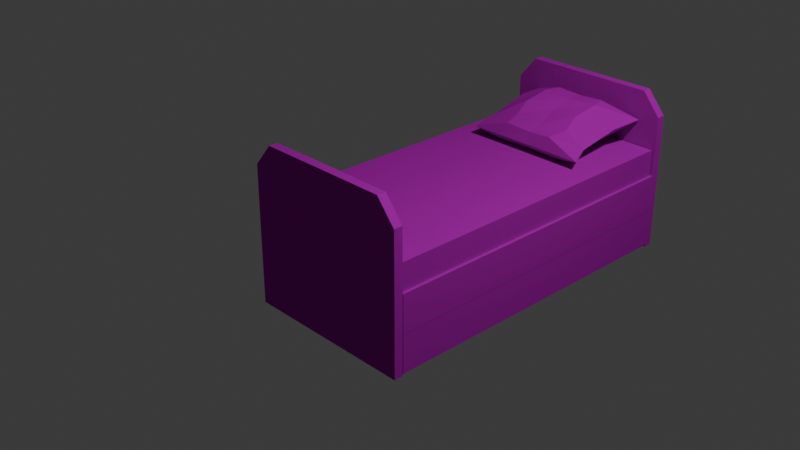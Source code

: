 # Source: bed.blend  (saved by Blender 4.1.24; exported with 4.5.12 LTS)
import bpy
from mathutils import Matrix  # noqa: F401  (used for matrix-valued properties, if any)

bpy.ops.wm.read_factory_settings(use_empty=True)
scene = bpy.context.scene
scene.name = 'Scene'

# ---- collections
col_collection = bpy.data.collections.new('Collection'); scene.collection.children.link(col_collection)

# ---- images (referenced by path relative to the original .blend; pixels are not part of the script)
import os
ASSET_DIR = os.environ.get("B2B_ASSET_DIR", "")  # directory of the original .blend (textures are referenced by path, not embedded)
HERE = os.path.dirname(os.path.abspath(__file__))  # packed textures are extracted next to this script under _unpacked/

def load_image(name, relpath, width, height, colorspace="sRGB"):
    """Load a texture the original file referenced (path relative to the .blend, or extracted next to this script)."""
    p = next((c for c in (os.path.join(HERE, relpath), os.path.join(ASSET_DIR, relpath)) if relpath and os.path.exists(c)), "")
    if p:
        img = bpy.data.images.load(p, check_existing=True)
        img.name = name
    else:  # same state as the original file: an image datablock whose file is absent (Cycles renders it pink)
        img = bpy.data.images.new(name, width, height)
        img.source = "FILE"
        img.filepath = "//" + (relpath or name)
    img.colorspace_settings.name = colorspace
    return img
img_wood_texture_dub_2_after_paint_png = load_image('wood texture dub 2 after paint.png', 'wood texture dub 2 after paint.png', 1024, 1024, 'sRGB')
img_materace_png = load_image('materace.png', 'materace.png', 1024, 1024, 'sRGB')
img_foni_papik_pro_g05w_p_kartinki_podushka_belaya_na_prozrachnom_f = load_image('foni-papik-pro-g05w-p-kartinki-podushka-belaya-na-prozrachnom-f', 'foni-papik-pro-g05w-p-kartinki-podushka-belaya-na-prozrachnom-fo-4.png', 1024, 1024, 'sRGB')

# ---- materials (node trees are filled in below, after node groups)
mat_material = bpy.data.materials.new('Material')
mat_material.alpha_threshold = 0.0
mat_material.use_transparent_shadow = False
mat_material.roughness = 0.5
mat_material.line_color = (0.0, 0.0, 0.0, 1.0)
mat_material_001 = bpy.data.materials.new('Material.001')
mat_material_001.use_transparent_shadow = False
mat_material_002 = bpy.data.materials.new('Material.002')
mat_material_002.use_transparent_shadow = False
mat_material_003 = bpy.data.materials.new('Material.003')
mat_material_003.use_transparent_shadow = False

# ---- material node trees
mat_material.use_nodes = True; mat_material.node_tree.nodes.clear()
_N = mat_material.node_tree.nodes; _L = mat_material.node_tree.links
n0 = _N.new('ShaderNodeOutputMaterial'); n0.name = 'Material Output'; n0.location = (355, 159)
n1 = _N.new('ShaderNodeBsdfDiffuse'); n1.name = 'Diffuse BSDF'; n1.location = (80, 156)
n2 = _N.new('ShaderNodeTexImage'); n2.name = 'Image Texture'; n2.location = (-536, 148)
n2.image = img_wood_texture_dub_2_after_paint_png
n2.interpolation = 'Closest'
n3 = _N.new('ShaderNodeMix'); n3.name = 'Mix'; n3.location = (-182, 177)
n3.data_type = 'RGBA'
n4 = _N.new('ShaderNodeVertexColor'); n4.name = 'Color Attribute'; n4.location = (-510, -150)
n4.layer_name = 'Color'
n5 = _N.new('ShaderNodeTexCoord'); n5.name = 'Texture Coordinate'; n5.location = (-747, -38)
_L.new(n1.outputs[0], n0.inputs[0])
_L.new(n3.outputs[2], n1.inputs[0])
_L.new(n2.outputs[0], n3.inputs[6])
_L.new(n4.outputs[0], n3.inputs[7])
_L.new(n5.outputs[2], n2.inputs[0])
n0.is_active_output = True
mat_material_001.use_nodes = True; mat_material_001.node_tree.nodes.clear()
_N = mat_material_001.node_tree.nodes; _L = mat_material_001.node_tree.links
n0 = _N.new('ShaderNodeOutputMaterial'); n0.name = 'Material Output'; n0.location = (300, 300)
n1 = _N.new('ShaderNodeBsdfDiffuse'); n1.name = 'Diffuse BSDF'; n1.location = (58, 300)
n2 = _N.new('ShaderNodeMix'); n2.name = 'Mix'; n2.location = (-170, 352)
n2.data_type = 'RGBA'
n3 = _N.new('ShaderNodeTexImage'); n3.name = 'Image Texture'; n3.location = (-483, 330)
n3.image = img_wood_texture_dub_2_after_paint_png
n4 = _N.new('ShaderNodeVertexColor'); n4.name = 'Color Attribute'; n4.location = (-417, 12)
n5 = _N.new('ShaderNodeTexCoord'); n5.name = 'Texture Coordinate'; n5.location = (-740, 328)
_L.new(n5.outputs[2], n3.inputs[0])
_L.new(n3.outputs[0], n2.inputs[6])
_L.new(n4.outputs[0], n2.inputs[7])
_L.new(n2.outputs[2], n1.inputs[0])
_L.new(n1.outputs[0], n0.inputs[0])
n0.is_active_output = True
mat_material_002.use_nodes = True; mat_material_002.node_tree.nodes.clear()
_N = mat_material_002.node_tree.nodes; _L = mat_material_002.node_tree.links
n0 = _N.new('ShaderNodeOutputMaterial'); n0.name = 'Material Output'; n0.location = (300, 300)
n1 = _N.new('ShaderNodeBsdfDiffuse'); n1.name = 'Diffuse BSDF'; n1.location = (-3, 291)
n2 = _N.new('ShaderNodeMix'); n2.name = 'Mix'; n2.location = (-305, 304)
n2.data_type = 'RGBA'
n3 = _N.new('ShaderNodeTexImage'); n3.name = 'Image Texture'; n3.location = (-652, 314)
n3.image = img_materace_png
n3.interpolation = 'Closest'
n4 = _N.new('ShaderNodeVertexColor'); n4.name = 'Color Attribute'; n4.location = (-609, 7)
n5 = _N.new('ShaderNodeTexCoord'); n5.name = 'Texture Coordinate'; n5.location = (-860, 288)
_L.new(n1.outputs[0], n0.inputs[0])
_L.new(n2.outputs[2], n1.inputs[0])
_L.new(n3.outputs[0], n2.inputs[6])
_L.new(n4.outputs[0], n2.inputs[7])
_L.new(n5.outputs[2], n3.inputs[0])
n0.is_active_output = True
mat_material_003.use_nodes = True; mat_material_003.node_tree.nodes.clear()
_N = mat_material_003.node_tree.nodes; _L = mat_material_003.node_tree.links
n0 = _N.new('ShaderNodeOutputMaterial'); n0.name = 'Material Output'; n0.location = (176, 287)
n1 = _N.new('ShaderNodeBsdfDiffuse'); n1.name = 'Diffuse BSDF'; n1.location = (-66, 294)
n2 = _N.new('ShaderNodeMix'); n2.name = 'Mix'; n2.location = (-348, 315)
n2.data_type = 'RGBA'
n3 = _N.new('ShaderNodeTexImage'); n3.name = 'Image Texture'; n3.location = (-707, 288)
n3.image = img_foni_papik_pro_g05w_p_kartinki_podushka_belaya_na_prozrachnom_f
n4 = _N.new('ShaderNodeVertexColor'); n4.name = 'Color Attribute'; n4.location = (-650, -39)
n5 = _N.new('ShaderNodeTexCoord'); n5.name = 'Texture Coordinate'; n5.location = (-935, 302)
_L.new(n1.outputs[0], n0.inputs[0])
_L.new(n2.outputs[2], n1.inputs[0])
_L.new(n3.outputs[0], n2.inputs[6])
_L.new(n4.outputs[0], n2.inputs[7])
_L.new(n5.outputs[2], n3.inputs[0])
n0.is_active_output = True

# ---- world
world_world = bpy.data.worlds.new('World'); scene.world = world_world
world_world.use_nodes = True; world_world.node_tree.nodes.clear()
_N = world_world.node_tree.nodes; _L = world_world.node_tree.links
n0 = _N.new('ShaderNodeOutputWorld'); n0.name = 'World Output'; n0.location = (300, 300)
n1 = _N.new('ShaderNodeBackground'); n1.name = 'Background'; n1.location = (10, 300)
n1.inputs[0].default_value = (0.05088, 0.05088, 0.05088, 1.0)
_L.new(n1.outputs[0], n0.inputs[0])
n0.is_active_output = True
world_world.color = (0.05088, 0.05088, 0.05088)
world_world.use_sun_shadow = False
world_world.sun_shadow_jitter_overblur = 0.0

# ---- cameras
cam_camera = bpy.data.cameras.new('Camera')
cam_camera.clip_end = 100.0
cam_camera.ortho_scale = 7.314

# ---- lights
light_light = bpy.data.lights.new('Light', 'POINT')
light_light.transmission_factor = 0.0
light_light.energy = 1000.0
light_light.shadow_soft_size = 0.1
light_light.shadow_maximum_resolution = 0.006
light_light.use_absolute_resolution = True

# ---- meshes
me_cube = bpy.data.meshes.new('Cube')
me_cube.from_pydata([(0.0, -1.0, -1.0), (0.0, -1.0, 0.8471), (0.0, -0.8967, -1.0), (1.0, -1.0, -1.0), (1.0, -1.0, 0.0), (0.0, -1.0, 0.0), (0.7788, -1.0, 0.846), (0.9957, -1.0, 0.5868), (0.0, -0.8967, 0.8471), (1.0, -0.8967, -1.0), (1.0, -0.8967, 0.0), (0.0, -0.8967, 0.0), (0.7788, -0.8967, 0.846), (0.9957, -0.8967, 0.5868)], [], [(5, 0, 2, 11), (8, 11, 2, 9, 10, 13, 12), (1, 6, 7, 4, 3, 0, 5), (3, 4, 10, 9), (0, 3, 9, 2), (6, 1, 8, 12), (1, 5, 11, 8), (7, 6, 12, 13), (4, 7, 13, 10)])
_uv = me_cube.uv_layers.new(name='UVMap')
_uv.uv.foreach_set('vector', [0.5, 0.5, 0.5, 0.1558, 0.5, 0.1558, 0.5, 0.5, 0.5, 0.7916, 0.5, 0.5, 0.5, 0.1558, 0.738, 0.1558, 0.738, 0.5, 0.7369, 0.702, 0.6853, 0.7912, 0.5, 0.7916, 0.6853, 0.7912, 0.7369, 0.702, 0.738, 0.5, 0.738, 0.1558, 0.5, 0.1558, 0.5, 0.5, 0.738, 0.1558, 0.738, 0.5, 0.738, 0.5, 0.738, 0.1558, 0.5, 0.1558, 0.738, 0.1558, 0.738, 0.1558, 0.5, 0.1558, 0.6853, 0.7912, 0.5, 0.7916, 0.5, 0.7916, 0.6853, 0.7912, 0.5, 0.7916, 0.5, 0.5, 0.5, 0.5, 0.5, 0.7916, 0.7369, 0.702, 0.6853, 0.7912, 0.6853, 0.7912, 0.7369, 0.702, 0.738, 0.5, 0.7369, 0.702, 0.7369, 0.702, 0.738, 0.5])
_ca = me_cube.color_attributes.new('Color', 'FLOAT_COLOR', 'POINT')
_ca.data.foreach_set('color', [0.0, 0.0, 0.0, 1.0, 0.0, 0.0, 0.0, 1.0, 0.0, 0.0, 0.0, 1.0, 0.0, 0.0, 0.0, 1.0, 0.0, 0.0, 0.0, 1.0, 0.0, 0.0, 0.0, 1.0, 0.0, 0.0, 0.0, 1.0, 0.0, 0.0, 0.0, 1.0, 0.0, 0.0, 0.0, 1.0, 0.0, 0.0, 0.0, 1.0, 0.0, 0.0, 0.0, 1.0, 0.0, 0.0, 0.0, 1.0, 0.0, 0.0, 0.0, 1.0, 0.0, 0.0, 0.0, 1.0])
me_cube.materials.append(mat_material)
me_cube.use_mirror_vertex_groups = False
me_cube.update()
me_cube_001 = bpy.data.meshes.new('Cube.001')
me_cube_001.from_pydata([(-1.0, -1.194, -0.5285), (-1.0, -1.194, -0.09521), (-1.0, 2.654, -0.5285), (-1.0, 2.654, -0.09521), (1.0, -1.194, -0.5285), (1.0, -1.194, -0.09521), (1.0, 2.654, -0.5285), (1.0, 2.654, -0.09521)], [], [(0, 1, 3, 2), (2, 3, 7, 6), (6, 7, 5, 4), (4, 5, 1, 0), (2, 6, 4, 0), (7, 3, 1, 5)])
_uv = me_cube_001.uv_layers.new(name='UVMap')
_uv.uv.foreach_set('vector', [0.375, 0.0, 0.625, 0.0, 0.625, 0.25, 0.375, 0.25, 0.375, 0.25, 0.625, 0.25, 0.625, 0.5, 0.375, 0.5, 0.375, 0.5, 0.625, 0.5, 0.625, 0.75, 0.375, 0.75, 0.375, 0.75, 0.625, 0.75, 0.625, 1.0, 0.375, 1.0, 0.125, 0.5, 0.375, 0.5, 0.375, 0.75, 0.125, 0.75, 0.625, 0.5, 0.875, 0.5, 0.875, 0.75, 0.625, 0.75])
_ca = me_cube_001.color_attributes.new('Color', 'FLOAT_COLOR', 'POINT')
_ca.data.foreach_set('color', [0.0, 0.0, 0.0, 1.0, 0.0, 0.0, 0.0, 1.0, 0.0, 0.0, 0.0, 1.0, 0.0, 0.0, 0.0, 1.0, 0.0, 0.0, 0.0, 1.0, 0.0, 0.0, 0.0, 1.0, 0.0, 0.0, 0.0, 1.0, 0.0, 0.0, 0.0, 1.0])
me_cube_001.materials.append(mat_material_001)
me_cube_001.update()
me_cube_004 = bpy.data.meshes.new('Cube.004')
me_cube_004.from_pydata([(-0.9683, -1.193, -0.5234), (-0.9683, -1.193, -0.211), (-0.9683, 2.644, -0.5234), (-0.9683, 2.644, -0.211), (0.9683, -1.193, -0.5234), (0.9683, -1.193, -0.211), (0.9683, 2.644, -0.5234), (0.9683, 2.644, -0.211)], [], [(0, 1, 3, 2), (2, 3, 7, 6), (6, 7, 5, 4), (4, 5, 1, 0), (2, 6, 4, 0), (7, 3, 1, 5)])
_uv = me_cube_004.uv_layers.new(name='UVMap')
_uv.uv.foreach_set('vector', [0.3028, 0.4948, 0.3008, 0.5197, 0.7009, 0.531, 0.6995, 0.514, 0.6995, 0.514, 0.7009, 0.531, 0.9156, 0.5234, 0.9118, 0.5012, -0.0002713, 0.002072, 0.09386, 0.001946, 0.09508, 0.5373, 0.002758, 0.5372, 0.4535, 0.4623, 0.4527, 0.5004, 0.3008, 0.5197, 0.3028, 0.4948, 0.6995, 0.514, 0.9118, 0.5012, 0.4535, 0.4623, 0.3028, 0.4948, 1.001, 0.7735, 0.9971, 0.9992, 0.002233, 1.0, 0.0002157, 0.77])
_ca = me_cube_004.color_attributes.new('Color', 'FLOAT_COLOR', 'POINT')
_ca.data.foreach_set('color', [0.0, 0.0, 0.0, 1.0, 0.0, 0.0, 0.0, 1.0, 0.0, 0.0, 0.0, 1.0, 0.0, 0.0, 0.0, 1.0, 0.0, 0.0, 0.0, 1.0, 0.0, 0.0, 0.0, 1.0, 0.0, 0.0, 0.0, 1.0, 0.0, 0.0, 0.0, 1.0])
me_cube_004.materials.append(mat_material_002)
me_cube_004.update()
me_cube_005 = bpy.data.meshes.new('Cube.005')
me_cube_005.from_pydata([(-0.7181, -1.092, 0.0), (-0.7181, 0.01516, 0.0), (0.7374, -1.092, 0.0), (0.7374, 0.01516, 0.0), (-0.6413, -0.5861, 0.08634), (0.02351, -0.09307, 0.1538), (0.6434, -0.5697, 0.0), (0.02351, -1.004, 0.111), (0.02628, -0.5807, 0.194), (-0.6413, -0.3325, 0.1062), (0.2974, -0.09307, 0.1727), (0.6434, -0.8422, 0.0), (-0.295, -1.004, 0.13), (-0.6413, -0.8586, 0.06349), (-0.295, -0.09307, 0.1727), (0.6434, -0.3161, 0.0), (0.2974, -1.004, 0.13), (0.05521, -0.8545, 0.1509), (0.0433, -0.3364, 0.2249), (0.368, -0.6226, 0.2249), (-0.3344, -0.6226, 0.2249), (-0.3141, -0.3032, 0.2331), (0.3883, -0.3032, 0.2331), (0.4002, -0.8213, 0.1591), (-0.3022, -0.8213, 0.1591), (-0.7181, -1.092, 0.0), (-0.7181, 0.01516, 0.0), (0.7374, -1.092, 0.0), (0.7374, 0.01516, 0.0), (-0.6413, -0.5861, 0.0), (0.02628, -0.00904, 0.0), (0.6434, -0.5697, 0.0), (0.02628, -1.088, 0.0), (-0.6413, -0.3325, 0.0), (0.351, -0.00904, 0.0), (0.6434, -0.8422, 0.0), (-0.3514, -1.088, 0.0), (-0.6413, -0.8586, 0.0), (-0.3514, -0.00904, 0.0), (0.6434, -0.3161, 0.0), (0.351, -1.088, 0.0)], [], [(24, 13, 0, 12), (23, 17, 7, 16), (22, 18, 8, 19), (21, 9, 4, 20), (18, 21, 20, 8), (5, 14, 21, 18), (14, 1, 9, 21), (15, 22, 19, 6), (3, 10, 22, 15), (10, 5, 18, 22), (11, 23, 16, 2), (6, 19, 23, 11), (19, 8, 17, 23), (17, 24, 12, 7), (8, 20, 24, 17), (20, 4, 13, 24), (15, 6, 31, 39), (6, 11, 35, 31), (16, 7, 32, 40), (9, 1, 26, 33), (7, 12, 36, 32), (10, 3, 28, 34), (0, 13, 37, 25), (11, 2, 27, 35), (1, 14, 38, 26), (12, 0, 25, 36), (3, 15, 39, 28), (13, 4, 29, 37), (2, 16, 40, 27), (4, 9, 33, 29), (14, 5, 30, 38), (5, 10, 34, 30)])
_uv = me_cube_005.uv_layers.new(name='UVMap')
_uv.uv.foreach_set('vector', [0.7201, 0.7167, 0.9254, 0.7301, 0.955, 0.8884, 0.7181, 0.9044, 0.2979, 0.7167, 0.509, 0.7167, 0.5051, 0.8985, 0.3038, 0.9161, 0.2979, 0.2946, 0.509, 0.2946, 0.509, 0.5057, 0.2979, 0.5057, 0.7201, 0.2946, 0.95, 0.2965, 0.9204, 0.5057, 0.7201, 0.5057, 0.509, 0.2946, 0.7201, 0.2946, 0.7201, 0.5057, 0.509, 0.5057, 0.4992, 0.04836, 0.7229, 0.05124, 0.7201, 0.2946, 0.509, 0.2946, 0.7229, 0.05124, 0.9915, 0.02811, 0.95, 0.2965, 0.7201, 0.2946, 0.09705, 0.315, 0.2979, 0.2946, 0.2979, 0.5057, 0.1016, 0.4623, -0.0004402, 0.01424, 0.2898, 0.04003, 0.2979, 0.2946, 0.09705, 0.315, 0.2898, 0.04003, 0.4992, 0.04836, 0.509, 0.2946, 0.2979, 0.2946, 0.1184, 0.8003, 0.2979, 0.7167, 0.3038, 0.9161, 0.07793, 0.942, 0.1016, 0.4623, 0.2979, 0.5057, 0.2979, 0.7167, 0.1184, 0.8003, 0.2979, 0.5057, 0.509, 0.5057, 0.509, 0.7167, 0.2979, 0.7167, 0.509, 0.7167, 0.7201, 0.7167, 0.7181, 0.9044, 0.5051, 0.8985, 0.509, 0.5057, 0.7201, 0.5057, 0.7201, 0.7167, 0.509, 0.7167, 0.7201, 0.5057, 0.9204, 0.5057, 0.9254, 0.7301, 0.7201, 0.7167, 0.625, 0.5625, 0.625, 0.625, 0.625, 0.625, 0.625, 0.5625, 0.625, 0.625, 0.625, 0.6875, 0.625, 0.6875, 0.625, 0.625, 0.3038, 0.9161, 0.5051, 0.8985, 0.5051, 0.961, 0.3116, 0.9747, 0.875, 0.5625, 0.875, 0.5, 0.875, 0.5, 0.875, 0.5625, 0.5051, 0.8985, 0.7181, 0.9044, 0.7201, 0.9552, 0.5051, 0.961, 0.6953, 0.373, 0.625, 0.3809, 0.625, 0.5, 0.6875, 0.5, 0.875, 0.75, 0.875, 0.6875, 0.875, 0.6875, 0.875, 0.75, 0.625, 0.6875, 0.625, 0.75, 0.625, 0.75, 0.625, 0.6875, 0.8867, 0.3652, 0.8125, 0.3672, 0.8125, 0.5, 0.875, 0.5, 0.7181, 0.9044, 0.955, 0.8884, 0.9494, 0.9528, 0.7201, 0.9552, 0.625, 0.5, 0.625, 0.5625, 0.625, 0.5625, 0.625, 0.5, 0.875, 0.6875, 0.875, 0.625, 0.875, 0.625, 0.875, 0.6875, 0.07793, 0.942, 0.3038, 0.9161, 0.3116, 0.9747, 0.1717, 0.9869, 0.875, 0.625, 0.875, 0.5625, 0.875, 0.5625, 0.875, 0.625, 0.8125, 0.3672, 0.7637, 0.3652, 0.75, 0.5, 0.8125, 0.5, 0.7637, 0.3652, 0.6953, 0.373, 0.6875, 0.5, 0.75, 0.5])
_ca = me_cube_005.color_attributes.new('Color', 'FLOAT_COLOR', 'POINT')
_ca.data.foreach_set('color', [0.0, 0.0, 0.0, 1.0, 0.0, 0.0, 0.0, 1.0, 0.0, 0.0, 0.0, 1.0, 0.0, 0.0, 0.0, 1.0, 0.0, 0.0, 0.0, 1.0, 0.0, 0.0, 0.0, 1.0, 0.0, 0.0, 0.0, 1.0, 0.0, 0.0, 0.0, 1.0, 0.0, 0.0, 0.0, 1.0, 0.0, 0.0, 0.0, 1.0, 0.0, 0.0, 0.0, 1.0, 0.0, 0.0, 0.0, 1.0, 0.0, 0.0, 0.0, 1.0, 0.0, 0.0, 0.0, 1.0, 0.0, 0.0, 0.0, 1.0, 0.0, 0.0, 0.0, 1.0, 0.0, 0.0, 0.0, 1.0, 0.0, 0.0, 0.0, 1.0, 0.0, 0.0, 0.0, 1.0, 0.0, 0.0, 0.0, 1.0, 0.0, 0.0, 0.0, 1.0, 0.0, 0.0, 0.0, 1.0, 0.0, 0.0, 0.0, 1.0, 0.0, 0.0, 0.0, 1.0, 0.0, 0.0, 0.0, 1.0, 0.0, 0.0, 0.0, 1.0, 0.0, 0.0, 0.0, 1.0, 0.0, 0.0, 0.0, 1.0, 0.0, 0.0, 0.0, 1.0, 0.0, 0.0, 0.0, 1.0, 0.0, 0.0, 0.0, 1.0, 0.0, 0.0, 0.0, 1.0, 0.0, 0.0, 0.0, 1.0, 0.0, 0.0, 0.0, 1.0, 0.0, 0.0, 0.0, 1.0, 0.0, 0.0, 0.0, 1.0, 0.0, 0.0, 0.0, 1.0, 0.0, 0.0, 0.0, 1.0, 0.0, 0.0, 0.0, 1.0, 0.0, 0.0, 0.0, 1.0, 0.0, 0.0, 0.0, 1.0])
me_cube_005.materials.append(mat_material_003)
me_cube_005.update()
me_cube_006 = bpy.data.meshes.new('Cube.006')
me_cube_006.from_pydata([(-1.0, -1.194, -0.5285), (-1.0, -1.194, -0.09521), (-1.0, 2.654, -0.5285), (-1.0, 2.654, -0.09521), (1.0, -1.194, -0.5285), (1.0, -1.194, -0.09521), (1.0, 2.654, -0.5285), (1.0, 2.654, -0.09521)], [], [(0, 1, 3, 2), (2, 3, 7, 6), (6, 7, 5, 4), (4, 5, 1, 0), (2, 6, 4, 0), (7, 3, 1, 5)])
_uv = me_cube_006.uv_layers.new(name='UVMap')
_uv.uv.foreach_set('vector', [0.375, 0.0, 0.625, 0.0, 0.625, 0.25, 0.375, 0.25, 0.375, 0.25, 0.625, 0.25, 0.625, 0.5, 0.375, 0.5, 0.375, 0.5, 0.625, 0.5, 0.625, 0.75, 0.375, 0.75, 0.375, 0.75, 0.625, 0.75, 0.625, 1.0, 0.375, 1.0, 0.125, 0.5, 0.375, 0.5, 0.375, 0.75, 0.125, 0.75, 0.625, 0.5, 0.875, 0.5, 0.875, 0.75, 0.625, 0.75])
_ca = me_cube_006.color_attributes.new('Color', 'FLOAT_COLOR', 'POINT')
_ca.data.foreach_set('color', [0.0, 0.0, 0.0, 1.0, 0.0, 0.0, 0.0, 1.0, 0.0, 0.0, 0.0, 1.0, 0.0, 0.0, 0.0, 1.0, 0.0, 0.0, 0.0, 1.0, 0.0, 0.0, 0.0, 1.0, 0.0, 0.0, 0.0, 1.0, 0.0, 0.0, 0.0, 1.0])
me_cube_006.materials.append(mat_material_001)
me_cube_006.update()
me_cube_007 = bpy.data.meshes.new('Cube.007')
me_cube_007.from_pydata([(0.0, -1.0, -1.0), (0.0, -1.0, 0.8471), (0.0, -0.8967, -1.0), (1.0, -1.0, -1.0), (1.0, -1.0, 0.0), (0.0, -1.0, 0.0), (0.7788, -1.0, 0.846), (0.9957, -1.0, 0.5868), (0.0, -0.8967, 0.8471), (1.0, -0.8967, -1.0), (1.0, -0.8967, 0.0), (0.0, -0.8967, 0.0), (0.7788, -0.8967, 0.846), (0.9957, -0.8967, 0.5868)], [], [(5, 0, 2, 11), (8, 11, 2, 9, 10, 13, 12), (1, 6, 7, 4, 3, 0, 5), (3, 4, 10, 9), (0, 3, 9, 2), (6, 1, 8, 12), (1, 5, 11, 8), (7, 6, 12, 13), (4, 7, 13, 10)])
_uv = me_cube_007.uv_layers.new(name='UVMap')
_uv.uv.foreach_set('vector', [0.5, 0.5, 0.5, 0.1558, 0.5, 0.1558, 0.5, 0.5, 0.5, 0.7916, 0.5, 0.5, 0.5, 0.1558, 0.738, 0.1558, 0.738, 0.5, 0.7369, 0.702, 0.6853, 0.7912, 0.5, 0.7916, 0.6853, 0.7912, 0.7369, 0.702, 0.738, 0.5, 0.738, 0.1558, 0.5, 0.1558, 0.5, 0.5, 0.738, 0.1558, 0.738, 0.5, 0.738, 0.5, 0.738, 0.1558, 0.5, 0.1558, 0.738, 0.1558, 0.738, 0.1558, 0.5, 0.1558, 0.6853, 0.7912, 0.5, 0.7916, 0.5, 0.7916, 0.6853, 0.7912, 0.5, 0.7916, 0.5, 0.5, 0.5, 0.5, 0.5, 0.7916, 0.7369, 0.702, 0.6853, 0.7912, 0.6853, 0.7912, 0.7369, 0.702, 0.738, 0.5, 0.7369, 0.702, 0.7369, 0.702, 0.738, 0.5])
_ca = me_cube_007.color_attributes.new('Color', 'FLOAT_COLOR', 'POINT')
_ca.data.foreach_set('color', [0.0, 0.0, 0.0, 1.0, 0.0, 0.0, 0.0, 1.0, 0.0, 0.0, 0.0, 1.0, 0.0, 0.0, 0.0, 1.0, 0.0, 0.0, 0.0, 1.0, 0.0, 0.0, 0.0, 1.0, 0.0, 0.0, 0.0, 1.0, 0.0, 0.0, 0.0, 1.0, 0.0, 0.0, 0.0, 1.0, 0.0, 0.0, 0.0, 1.0, 0.0, 0.0, 0.0, 1.0, 0.0, 0.0, 0.0, 1.0, 0.0, 0.0, 0.0, 1.0, 0.0, 0.0, 0.0, 1.0])
me_cube_007.materials.append(mat_material)
me_cube_007.use_mirror_vertex_groups = False
me_cube_007.update()

# ---- objects
ob_cube = bpy.data.objects.new('Cube', me_cube)
ob_light = bpy.data.objects.new('Light', light_light)
ob_camera = bpy.data.objects.new('Camera', cam_camera)
ob_cube_001 = bpy.data.objects.new('Cube.001', me_cube_001)
ob_cube_004 = bpy.data.objects.new('Cube.004', me_cube_004)
ob_cube_005 = bpy.data.objects.new('Cube.005', me_cube_005)
ob_cube_002 = bpy.data.objects.new('Cube.002', me_cube_006)
ob_cube_003 = bpy.data.objects.new('Cube.003', me_cube_007)

# ---- transforms, parenting, visibility, modifiers, constraints
ob_cube.location = (0.0, 0.0, 0.0)
ob_cube.lock_rotations_4d = False
ob_cube.empty_display_type = 'ARROWS'
ob_cube.lineart.crease_threshold = 0.0
_m = ob_cube.modifiers.new('Mirror', 'MIRROR')
ob_light.location = (4.076, 1.005, 5.904)
ob_light.rotation_euler = (0.6503, 0.05522, 1.866)
ob_light.lock_rotations_4d = False
ob_light.empty_display_type = 'ARROWS'
ob_light.color = (0.0, 0.0, 0.0, 0.0)
ob_light.lineart.crease_threshold = 0.0
ob_camera.location = (7.359, -6.926, 4.958)
ob_camera.rotation_euler = (1.109, 0.0, 0.8149)
ob_camera.lock_rotations_4d = False
ob_camera.empty_display_type = 'ARROWS'
ob_camera.color = (0.0, 0.0, 0.0, 0.0)
ob_camera.display_type = 'WIRE'
ob_camera.lineart.crease_threshold = 0.0
ob_cube_001.location = (0.00054, 0.3039, -0.01096)
ob_cube_001.scale = (1.004, 1.004, 1.004)
ob_cube_004.location = (0.0005389, 0.3039, 0.4116)
_m = ob_cube_004.modifiers.new('Collision', 'COLLISION')
ob_cube_005.location = (0.02154, 2.933, 0.4996)
ob_cube_005.rotation_euler = (0.1764, 3.897e-17, 3.446e-18)
_m = ob_cube_005.modifiers.new('Mirror', 'MIRROR')
_m.use_axis = (False, False, True)
_m.use_clip = True
ob_cube_002.location = (0.00054, 0.3039, -0.4439)
ob_cube_002.scale = (1.004, 1.004, 1.004)
ob_cube_003.location = (0.0, 3.958, 0.0)
ob_cube_003.lock_rotations_4d = False
ob_cube_003.empty_display_type = 'ARROWS'
ob_cube_003.lineart.crease_threshold = 0.0
_m = ob_cube_003.modifiers.new('Mirror', 'MIRROR')

# ---- collection membership
col_collection.objects.link(ob_cube)
col_collection.objects.link(ob_light)
col_collection.objects.link(ob_camera)
col_collection.objects.link(ob_cube_001)
col_collection.objects.link(ob_cube_004)
col_collection.objects.link(ob_cube_005)
col_collection.objects.link(ob_cube_002)
col_collection.objects.link(ob_cube_003)

# ---- scene / render settings (as saved in the file)
scene.camera = ob_camera
scene.frame_start = 1; scene.frame_end = 250; scene.frame_set(58)
scene.render.engine = 'BLENDER_EEVEE_NEXT'
scene.cycles.sampling_pattern = 'TABULATED_SOBOL'
scene.eevee.ray_tracing_options.trace_max_roughness = 0.0
bpy.context.view_layer.update()
